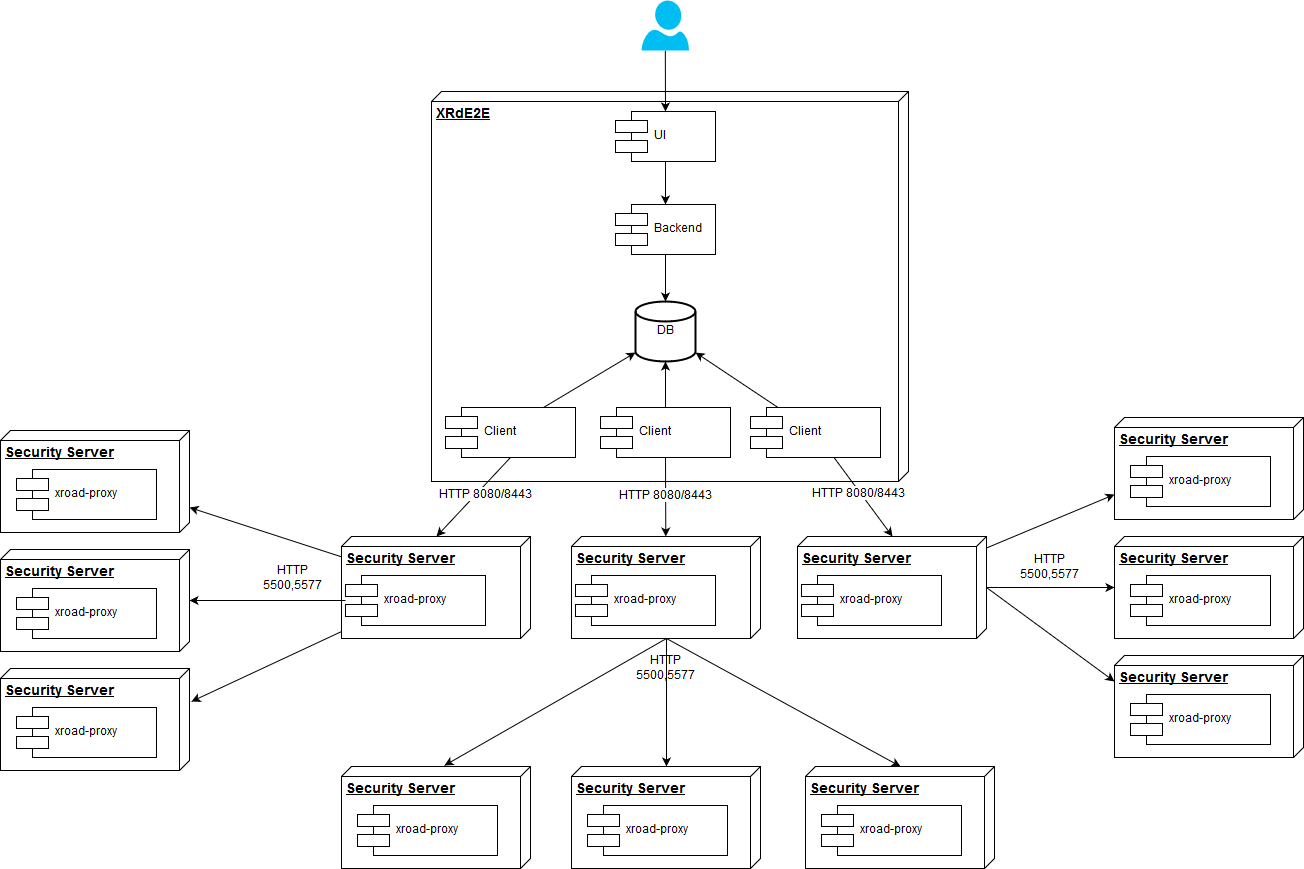

The diagram above was exported from draw.io. Its source (the exported page's mxGraphModel, read from the mxfile embedded in the PNG):
<mxGraphModel dx="1830" dy="1143" grid="0" gridSize="10" guides="1" tooltips="1" connect="1" arrows="1" fold="1" page="0" pageScale="1" pageWidth="1169" pageHeight="826" background="none" math="0" shadow="0">
  <root>
    <mxCell id="0" style=";html=1;" />
    <mxCell id="1" style=";html=1;" parent="0" />
    <mxCell id="3" value="XRdE2E" style="verticalAlign=top;align=left;spacingTop=8;spacingLeft=2;spacingRight=12;shape=cube;size=10;direction=south;fontStyle=5;fillColor=#FFFFFF;strokeColor=#000000;strokeWidth=1;fontColor=#000000;fontSize=14;html=1;" parent="1" vertex="1">
      <mxGeometry x="61" y="20" width="477" height="390" as="geometry" />
    </mxCell>
    <mxCell id="50" style="rounded=0;html=1;exitX=0.5;exitY=1;entryX=0.5;entryY=0;entryPerimeter=0;jettySize=auto;orthogonalLoop=1;targetPerimeterSpacing=0;startArrow=none;startFill=0;" edge="1" parent="1" source="7" target="46">
      <mxGeometry relative="1" as="geometry" />
    </mxCell>
    <mxCell id="7" value="Backend" style="shape=component;align=left;spacingLeft=36;fillColor=#FFFFFF;strokeColor=#000000;strokeWidth=1;fontColor=#000000;html=1;" parent="1" vertex="1">
      <mxGeometry x="245" y="133" width="100" height="50" as="geometry" />
    </mxCell>
    <mxCell id="51" style="edgeStyle=orthogonalEdgeStyle;rounded=0;html=1;exitX=0.5;exitY=0;entryX=0.5;entryY=1;entryPerimeter=0;jettySize=auto;orthogonalLoop=1;" edge="1" parent="1" source="8" target="46">
      <mxGeometry relative="1" as="geometry" />
    </mxCell>
    <mxCell id="8" value="Client" style="shape=component;align=left;spacingLeft=36;fillColor=#FFFFFF;strokeColor=#000000;strokeWidth=1;fontColor=#000000;html=1;" parent="1" vertex="1">
      <mxGeometry x="230" y="336" width="130" height="50" as="geometry" />
    </mxCell>
    <mxCell id="49" style="rounded=1;html=1;jettySize=auto;orthogonalLoop=1;verticalAlign=middle;startArrow=none;startFill=0;" edge="1" parent="1" source="9" target="7">
      <mxGeometry relative="1" as="geometry" />
    </mxCell>
    <mxCell id="9" value="UI" style="shape=component;align=left;spacingLeft=36;fillColor=#FFFFFF;strokeColor=#000000;strokeWidth=1;fontColor=#000000;html=1;" parent="1" vertex="1">
      <mxGeometry x="245" y="40" width="100" height="50" as="geometry" />
    </mxCell>
    <mxCell id="59" style="edgeStyle=none;rounded=1;html=1;exitX=1;exitY=0.5;entryX=-0.01;entryY=0.455;entryPerimeter=0;startArrow=none;startFill=0;jettySize=auto;orthogonalLoop=1;" edge="1" parent="1" source="11" target="52">
      <mxGeometry relative="1" as="geometry" />
    </mxCell>
    <mxCell id="60" style="edgeStyle=none;rounded=1;html=1;exitX=1;exitY=0.5;entryX=0;entryY=0.5;startArrow=none;startFill=0;jettySize=auto;orthogonalLoop=1;" edge="1" parent="1" source="11" target="54">
      <mxGeometry relative="1" as="geometry" />
    </mxCell>
    <mxCell id="61" style="edgeStyle=none;rounded=1;html=1;exitX=1;exitY=0.5;entryX=0;entryY=0.5;startArrow=none;startFill=0;endArrow=classic;endFill=1;jettySize=auto;orthogonalLoop=1;" edge="1" parent="1" source="11" target="56">
      <mxGeometry relative="1" as="geometry" />
    </mxCell>
    <mxCell id="11" value="Security Server" style="verticalAlign=top;align=left;spacingTop=8;spacingLeft=2;spacingRight=12;shape=cube;size=10;direction=south;fontStyle=5;fillColor=#FFFFFF;strokeColor=#000000;strokeWidth=1;fontColor=#000000;fontSize=14;html=1;" parent="1" vertex="1">
      <mxGeometry x="201" y="465" width="189" height="102" as="geometry" />
    </mxCell>
    <mxCell id="13" value="xroad-proxy" style="shape=component;align=left;spacingLeft=36;fillColor=#FFFFFF;strokeColor=#000000;strokeWidth=1;fontColor=#000000;html=1;" parent="1" vertex="1">
      <mxGeometry x="205" y="504" width="140" height="50" as="geometry" />
    </mxCell>
    <mxCell id="39" value="HTTP 8080/8443" style="startArrow=classic;startFill=1;endArrow=none;endFill=0;fillColor=#4F5B70;strokeColor=#000000;strokeWidth=1;fontColor=#000000;html=1;entryX=0.5;entryY=1;fontSize=12;" parent="1" source="11" target="8" edge="1">
      <mxGeometry width="100" height="100" relative="1" as="geometry">
        <mxPoint x="320" y="600" as="sourcePoint" />
        <mxPoint x="420" y="500" as="targetPoint" />
      </mxGeometry>
    </mxCell>
    <mxCell id="46" value="DB" style="strokeWidth=2;html=1;shape=mxgraph.flowchart.database;whiteSpace=wrap;" vertex="1" parent="1">
      <mxGeometry x="265" y="230" width="60" height="60" as="geometry" />
    </mxCell>
    <mxCell id="52" value="Security Server" style="verticalAlign=top;align=left;spacingTop=8;spacingLeft=2;spacingRight=12;shape=cube;size=10;direction=south;fontStyle=5;fillColor=#FFFFFF;strokeColor=#000000;strokeWidth=1;fontColor=#000000;fontSize=14;html=1;" vertex="1" parent="1">
      <mxGeometry x="-29" y="695" width="189" height="102" as="geometry" />
    </mxCell>
    <mxCell id="53" value="xroad-proxy" style="shape=component;align=left;spacingLeft=36;fillColor=#FFFFFF;strokeColor=#000000;strokeWidth=1;fontColor=#000000;html=1;" vertex="1" parent="1">
      <mxGeometry x="-13" y="734" width="140" height="50" as="geometry" />
    </mxCell>
    <mxCell id="54" value="Security Server" style="verticalAlign=top;align=left;spacingTop=8;spacingLeft=2;spacingRight=12;shape=cube;size=10;direction=south;fontStyle=5;fillColor=#FFFFFF;strokeColor=#000000;strokeWidth=1;fontColor=#000000;fontSize=14;html=1;" vertex="1" parent="1">
      <mxGeometry x="201" y="695" width="189" height="102" as="geometry" />
    </mxCell>
    <mxCell id="55" value="xroad-proxy" style="shape=component;align=left;spacingLeft=36;fillColor=#FFFFFF;strokeColor=#000000;strokeWidth=1;fontColor=#000000;html=1;" vertex="1" parent="1">
      <mxGeometry x="217" y="734" width="140" height="50" as="geometry" />
    </mxCell>
    <mxCell id="56" value="Security Server" style="verticalAlign=top;align=left;spacingTop=8;spacingLeft=2;spacingRight=12;shape=cube;size=10;direction=south;fontStyle=5;fillColor=#FFFFFF;strokeColor=#000000;strokeWidth=1;fontColor=#000000;fontSize=14;html=1;" vertex="1" parent="1">
      <mxGeometry x="435" y="695" width="189" height="102" as="geometry" />
    </mxCell>
    <mxCell id="57" value="xroad-proxy" style="shape=component;align=left;spacingLeft=36;fillColor=#FFFFFF;strokeColor=#000000;strokeWidth=1;fontColor=#000000;html=1;" vertex="1" parent="1">
      <mxGeometry x="451" y="734" width="140" height="50" as="geometry" />
    </mxCell>
    <mxCell id="62" value="HTTP 5500,5577" style="text;html=1;strokeColor=none;fillColor=none;align=center;verticalAlign=middle;whiteSpace=wrap;" vertex="1" parent="1">
      <mxGeometry x="259" y="587" width="72" height="20" as="geometry" />
    </mxCell>
    <mxCell id="65" style="edgeStyle=none;rounded=1;html=1;entryX=0.5;entryY=0;startArrow=none;startFill=0;endArrow=classic;endFill=1;jettySize=auto;orthogonalLoop=1;fontSize=12;" edge="1" parent="1" source="64" target="9">
      <mxGeometry relative="1" as="geometry" />
    </mxCell>
    <mxCell id="64" value="" style="verticalLabelPosition=bottom;html=1;verticalAlign=top;strokeColor=none;fillColor=#00BEF2;shape=mxgraph.azure.user;fontSize=12;" vertex="1" parent="1">
      <mxGeometry x="271" y="-71" width="47.5" height="50" as="geometry" />
    </mxCell>
    <mxCell id="69" style="edgeStyle=none;rounded=1;html=1;exitX=0.75;exitY=0;entryX=0;entryY=0.85;entryPerimeter=0;startArrow=none;startFill=0;endArrow=classic;endFill=1;jettySize=auto;orthogonalLoop=1;fontSize=12;" edge="1" parent="1" source="66" target="46">
      <mxGeometry relative="1" as="geometry" />
    </mxCell>
    <mxCell id="74" style="edgeStyle=none;rounded=1;html=1;exitX=0.5;exitY=1;entryX=0;entryY=0.5;startArrow=none;startFill=0;endArrow=classic;endFill=1;jettySize=auto;orthogonalLoop=1;fontSize=12;" edge="1" parent="1" source="66" target="72">
      <mxGeometry relative="1" as="geometry" />
    </mxCell>
    <mxCell id="100" value="HTTP 8080/8443" style="text;html=1;resizable=0;points=[];align=center;verticalAlign=middle;labelBackgroundColor=#ffffff;fontSize=12;" vertex="1" connectable="0" parent="74">
      <mxGeometry x="-0.1752" y="2" relative="1" as="geometry">
        <mxPoint x="4" y="3" as="offset" />
      </mxGeometry>
    </mxCell>
    <mxCell id="66" value="Client" style="shape=component;align=left;spacingLeft=36;fillColor=#FFFFFF;strokeColor=#000000;strokeWidth=1;fontColor=#000000;html=1;" vertex="1" parent="1">
      <mxGeometry x="75" y="336" width="130" height="50" as="geometry" />
    </mxCell>
    <mxCell id="68" style="edgeStyle=none;rounded=1;html=1;entryX=1;entryY=0.85;entryPerimeter=0;startArrow=none;startFill=0;endArrow=classic;endFill=1;jettySize=auto;orthogonalLoop=1;fontSize=12;" edge="1" parent="1" source="67" target="46">
      <mxGeometry relative="1" as="geometry" />
    </mxCell>
    <mxCell id="75" style="edgeStyle=none;rounded=1;html=1;entryX=0;entryY=0.5;startArrow=none;startFill=0;endArrow=classic;endFill=1;jettySize=auto;orthogonalLoop=1;fontSize=12;" edge="1" parent="1" source="67" target="70">
      <mxGeometry relative="1" as="geometry" />
    </mxCell>
    <mxCell id="101" value="HTTP 8080/8443" style="text;html=1;resizable=0;points=[];align=center;verticalAlign=middle;labelBackgroundColor=#ffffff;fontSize=12;" vertex="1" connectable="0" parent="75">
      <mxGeometry x="-0.2414" y="2" relative="1" as="geometry">
        <mxPoint x="1" y="8" as="offset" />
      </mxGeometry>
    </mxCell>
    <mxCell id="67" value="Client" style="shape=component;align=left;spacingLeft=36;fillColor=#FFFFFF;strokeColor=#000000;strokeWidth=1;fontColor=#000000;html=1;" vertex="1" parent="1">
      <mxGeometry x="380" y="336" width="130" height="50" as="geometry" />
    </mxCell>
    <mxCell id="94" style="edgeStyle=none;rounded=1;html=1;entryX=0.75;entryY=1;startArrow=none;startFill=0;endArrow=classic;endFill=1;jettySize=auto;orthogonalLoop=1;fontSize=12;" edge="1" parent="1" source="70" target="83">
      <mxGeometry relative="1" as="geometry" />
    </mxCell>
    <mxCell id="95" style="edgeStyle=none;rounded=1;html=1;exitX=0.5;exitY=0;entryX=0.5;entryY=1;startArrow=none;startFill=0;endArrow=classic;endFill=1;jettySize=auto;orthogonalLoop=1;fontSize=12;" edge="1" parent="1" source="70" target="85">
      <mxGeometry relative="1" as="geometry" />
    </mxCell>
    <mxCell id="96" style="edgeStyle=none;rounded=1;html=1;exitX=0.5;exitY=0;entryX=0.25;entryY=1;startArrow=none;startFill=0;endArrow=classic;endFill=1;jettySize=auto;orthogonalLoop=1;fontSize=12;" edge="1" parent="1" source="70" target="87">
      <mxGeometry relative="1" as="geometry" />
    </mxCell>
    <mxCell id="70" value="Security Server" style="verticalAlign=top;align=left;spacingTop=8;spacingLeft=2;spacingRight=12;shape=cube;size=10;direction=south;fontStyle=5;fillColor=#FFFFFF;strokeColor=#000000;strokeWidth=1;fontColor=#000000;fontSize=14;html=1;" vertex="1" parent="1">
      <mxGeometry x="427" y="465" width="189" height="102" as="geometry" />
    </mxCell>
    <mxCell id="71" value="xroad-proxy" style="shape=component;align=left;spacingLeft=36;fillColor=#FFFFFF;strokeColor=#000000;strokeWidth=1;fontColor=#000000;html=1;" vertex="1" parent="1">
      <mxGeometry x="431" y="504" width="140" height="50" as="geometry" />
    </mxCell>
    <mxCell id="92" style="edgeStyle=none;rounded=1;html=1;entryX=0.324;entryY=-0.011;entryPerimeter=0;startArrow=none;startFill=0;endArrow=classic;endFill=1;jettySize=auto;orthogonalLoop=1;fontSize=12;" edge="1" parent="1" source="72" target="81">
      <mxGeometry relative="1" as="geometry" />
    </mxCell>
    <mxCell id="93" style="edgeStyle=none;rounded=1;html=1;entryX=0.75;entryY=0;startArrow=none;startFill=0;endArrow=classic;endFill=1;jettySize=auto;orthogonalLoop=1;fontSize=12;" edge="1" parent="1" source="72" target="77">
      <mxGeometry relative="1" as="geometry" />
    </mxCell>
    <mxCell id="72" value="Security Server" style="verticalAlign=top;align=left;spacingTop=8;spacingLeft=2;spacingRight=12;shape=cube;size=10;direction=south;fontStyle=5;fillColor=#FFFFFF;strokeColor=#000000;strokeWidth=1;fontColor=#000000;fontSize=14;html=1;" vertex="1" parent="1">
      <mxGeometry x="-29" y="465" width="189" height="102" as="geometry" />
    </mxCell>
    <mxCell id="90" style="edgeStyle=none;rounded=1;html=1;entryX=0.5;entryY=0;startArrow=none;startFill=0;endArrow=classic;endFill=1;jettySize=auto;orthogonalLoop=1;fontSize=12;" edge="1" parent="1" source="73" target="79">
      <mxGeometry relative="1" as="geometry" />
    </mxCell>
    <mxCell id="73" value="xroad-proxy" style="shape=component;align=left;spacingLeft=36;fillColor=#FFFFFF;strokeColor=#000000;strokeWidth=1;fontColor=#000000;html=1;" vertex="1" parent="1">
      <mxGeometry x="-25" y="504" width="140" height="50" as="geometry" />
    </mxCell>
    <mxCell id="77" value="Security Server" style="verticalAlign=top;align=left;spacingTop=8;spacingLeft=2;spacingRight=12;shape=cube;size=10;direction=south;fontStyle=5;fillColor=#FFFFFF;strokeColor=#000000;strokeWidth=1;fontColor=#000000;fontSize=14;html=1;" vertex="1" parent="1">
      <mxGeometry x="-370" y="359" width="189" height="102" as="geometry" />
    </mxCell>
    <mxCell id="78" value="xroad-proxy" style="shape=component;align=left;spacingLeft=36;fillColor=#FFFFFF;strokeColor=#000000;strokeWidth=1;fontColor=#000000;html=1;" vertex="1" parent="1">
      <mxGeometry x="-354" y="398" width="140" height="50" as="geometry" />
    </mxCell>
    <mxCell id="79" value="Security Server" style="verticalAlign=top;align=left;spacingTop=8;spacingLeft=2;spacingRight=12;shape=cube;size=10;direction=south;fontStyle=5;fillColor=#FFFFFF;strokeColor=#000000;strokeWidth=1;fontColor=#000000;fontSize=14;html=1;" vertex="1" parent="1">
      <mxGeometry x="-370" y="478" width="189" height="102" as="geometry" />
    </mxCell>
    <mxCell id="80" value="xroad-proxy" style="shape=component;align=left;spacingLeft=36;fillColor=#FFFFFF;strokeColor=#000000;strokeWidth=1;fontColor=#000000;html=1;" vertex="1" parent="1">
      <mxGeometry x="-354" y="517" width="140" height="50" as="geometry" />
    </mxCell>
    <mxCell id="81" value="Security Server" style="verticalAlign=top;align=left;spacingTop=8;spacingLeft=2;spacingRight=12;shape=cube;size=10;direction=south;fontStyle=5;fillColor=#FFFFFF;strokeColor=#000000;strokeWidth=1;fontColor=#000000;fontSize=14;html=1;" vertex="1" parent="1">
      <mxGeometry x="-370" y="597" width="189" height="102" as="geometry" />
    </mxCell>
    <mxCell id="82" value="xroad-proxy" style="shape=component;align=left;spacingLeft=36;fillColor=#FFFFFF;strokeColor=#000000;strokeWidth=1;fontColor=#000000;html=1;" vertex="1" parent="1">
      <mxGeometry x="-354" y="636" width="140" height="50" as="geometry" />
    </mxCell>
    <mxCell id="83" value="Security Server" style="verticalAlign=top;align=left;spacingTop=8;spacingLeft=2;spacingRight=12;shape=cube;size=10;direction=south;fontStyle=5;fillColor=#FFFFFF;strokeColor=#000000;strokeWidth=1;fontColor=#000000;fontSize=14;html=1;" vertex="1" parent="1">
      <mxGeometry x="744" y="346" width="189" height="102" as="geometry" />
    </mxCell>
    <mxCell id="84" value="xroad-proxy" style="shape=component;align=left;spacingLeft=36;fillColor=#FFFFFF;strokeColor=#000000;strokeWidth=1;fontColor=#000000;html=1;" vertex="1" parent="1">
      <mxGeometry x="760" y="385" width="140" height="50" as="geometry" />
    </mxCell>
    <mxCell id="85" value="Security Server" style="verticalAlign=top;align=left;spacingTop=8;spacingLeft=2;spacingRight=12;shape=cube;size=10;direction=south;fontStyle=5;fillColor=#FFFFFF;strokeColor=#000000;strokeWidth=1;fontColor=#000000;fontSize=14;html=1;" vertex="1" parent="1">
      <mxGeometry x="744" y="465" width="189" height="102" as="geometry" />
    </mxCell>
    <mxCell id="86" value="xroad-proxy" style="shape=component;align=left;spacingLeft=36;fillColor=#FFFFFF;strokeColor=#000000;strokeWidth=1;fontColor=#000000;html=1;" vertex="1" parent="1">
      <mxGeometry x="760" y="504" width="140" height="50" as="geometry" />
    </mxCell>
    <mxCell id="87" value="Security Server" style="verticalAlign=top;align=left;spacingTop=8;spacingLeft=2;spacingRight=12;shape=cube;size=10;direction=south;fontStyle=5;fillColor=#FFFFFF;strokeColor=#000000;strokeWidth=1;fontColor=#000000;fontSize=14;html=1;" vertex="1" parent="1">
      <mxGeometry x="744" y="584" width="189" height="102" as="geometry" />
    </mxCell>
    <mxCell id="88" value="xroad-proxy" style="shape=component;align=left;spacingLeft=36;fillColor=#FFFFFF;strokeColor=#000000;strokeWidth=1;fontColor=#000000;html=1;" vertex="1" parent="1">
      <mxGeometry x="760" y="623" width="140" height="50" as="geometry" />
    </mxCell>
    <mxCell id="97" value="HTTP 5500,5577" style="text;html=1;strokeColor=none;fillColor=none;align=center;verticalAlign=middle;whiteSpace=wrap;" vertex="1" parent="1">
      <mxGeometry x="643" y="486" width="72" height="20" as="geometry" />
    </mxCell>
    <mxCell id="98" value="HTTP 5500,5577" style="text;html=1;strokeColor=none;fillColor=none;align=center;verticalAlign=middle;whiteSpace=wrap;" vertex="1" parent="1">
      <mxGeometry x="-114" y="497" width="72" height="20" as="geometry" />
    </mxCell>
  </root>
</mxGraphModel>